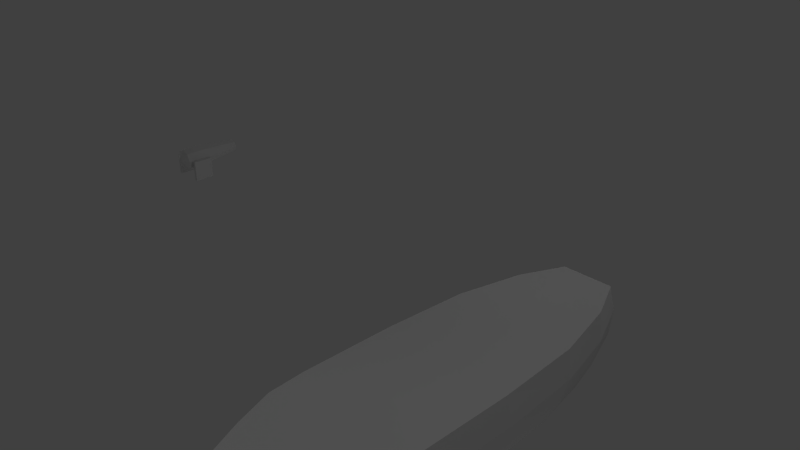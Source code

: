 # Source: tempShipModel2.blend  (saved by Blender 2.63.0; exported with 4.5.12 LTS)
import bpy
from mathutils import Matrix  # noqa: F401  (used for matrix-valued properties, if any)

bpy.ops.wm.read_factory_settings(use_empty=True)
scene = bpy.context.scene
scene.name = 'Scene'

# ---- collections
col_collection_1 = bpy.data.collections.new('Collection 1'); scene.collection.children.link(col_collection_1)

# ---- materials (node trees are filled in below, after node groups)
mat_material_003 = bpy.data.materials.new('Material.003')
mat_material_003.alpha_threshold = 0.0
mat_material_003.use_transparent_shadow = False
mat_material_003.roughness = 0.5
mat_material_003.line_color = (0.0, 0.0, 0.0, 1.0)

# ---- material node trees

# ---- world
world_world = bpy.data.worlds.new('World'); scene.world = world_world
world_world.color = (0.05088, 0.05088, 0.05088)
world_world.use_sun_shadow = False
world_world.sun_shadow_jitter_overblur = 0.0
world_world.cycles.sampling_method = 'MANUAL'
world_world.cycles.sample_map_resolution = 256

# ---- cameras
cam_camera = bpy.data.cameras.new('Camera')
cam_camera.clip_end = 100.0
cam_camera.lens = 35.0
cam_camera.sensor_width = 32.0
cam_camera.sensor_height = 18.0
cam_camera.ortho_scale = 7.314
cam_camera.dof.focus_distance = 0.0
cam_camera.dof.aperture_fstop = 128.0

# ---- lights
light_spot_004 = bpy.data.lights.new('Spot.004', 'SPOT')
light_spot_004.transmission_factor = 0.0
light_spot_004.energy = 100.0
light_spot_004.shadow_buffer_clip_start = 0.5
light_spot_004.shadow_soft_size = 1.0
light_spot_004.shadow_maximum_resolution = 0.006
light_spot_004.use_absolute_resolution = True
light_spot_004.cycles.use_multiple_importance_sampling = False
light_spot_003 = bpy.data.lights.new('Spot.003', 'SPOT')
light_spot_003.transmission_factor = 0.0
light_spot_003.energy = 100.0
light_spot_003.shadow_buffer_clip_start = 0.5
light_spot_003.shadow_soft_size = 1.0
light_spot_003.shadow_maximum_resolution = 0.006
light_spot_003.use_absolute_resolution = True
light_spot_003.cycles.use_multiple_importance_sampling = False
light_spot_002 = bpy.data.lights.new('Spot.002', 'SPOT')
light_spot_002.transmission_factor = 0.0
light_spot_002.energy = 100.0
light_spot_002.shadow_buffer_clip_start = 0.5
light_spot_002.shadow_soft_size = 1.0
light_spot_002.shadow_maximum_resolution = 0.006
light_spot_002.use_absolute_resolution = True
light_spot_002.cycles.use_multiple_importance_sampling = False
light_spot_001 = bpy.data.lights.new('Spot.001', 'SPOT')
light_spot_001.transmission_factor = 0.0
light_spot_001.energy = 100.0
light_spot_001.shadow_buffer_clip_start = 0.5
light_spot_001.shadow_soft_size = 1.0
light_spot_001.shadow_maximum_resolution = 0.006
light_spot_001.use_absolute_resolution = True
light_spot_001.cycles.use_multiple_importance_sampling = False
light_spot = bpy.data.lights.new('Spot', 'SPOT')
light_spot.transmission_factor = 0.0
light_spot.energy = 100.0
light_spot.shadow_buffer_clip_start = 0.5
light_spot.shadow_soft_size = 1.0
light_spot.shadow_maximum_resolution = 0.006
light_spot.use_absolute_resolution = True
light_spot.cycles.use_multiple_importance_sampling = False
light_lamp = bpy.data.lights.new('Lamp', 'POINT')
light_lamp.transmission_factor = 0.0
light_lamp.cutoff_distance = 30.0
light_lamp.energy = 100.0
light_lamp.shadow_buffer_clip_start = 1.001
light_lamp.shadow_soft_size = 1.0
light_lamp.shadow_maximum_resolution = 0.006
light_lamp.use_absolute_resolution = True
light_lamp.cycles.use_multiple_importance_sampling = False

# ---- meshes
me_plane = bpy.data.meshes.new('Plane')
me_plane.from_pydata([(0.7913, -0.6497, 1.8e-09), (-0.7898, -0.6497, 1.8e-09), (0.7913, 0.4659, 1.8e-09), (-0.7898, 0.4659, 1.8e-09), (0.7593, -1.07, 1.8e-09), (-0.7579, -1.07, 1.8e-09), (0.6109, -1.525, 1.8e-09), (-0.5956, -1.525, 1.8e-09), (0.4465, -1.893, 1.019e-08), (-0.4312, -1.893, 1.019e-08), (0.2633, -2.252, 1.837e-08), (-0.248, -2.252, 1.837e-08), (0.08882, -2.55, 2.516e-08), (-0.07351, -2.55, 2.516e-08), (0.7359, 1.473, -2.116e-08), (-0.7345, 1.473, -2.116e-08), (0.5537, 2.252, -3.893e-08), (-0.5522, 2.252, -3.893e-08), (0.3137, 2.774, -5.031e-08), (-0.3123, 2.774, -5.031e-08), (0.8369, -0.67, -0.3503), (-0.8357, -0.67, -0.3503), (0.8369, 0.5101, -0.3503), (-0.8357, 0.5101, -0.3503), (0.803, -1.072, -0.3503), (-0.8019, -1.072, -0.3503), (0.6355, -1.529, -0.3503), (-0.6408, -1.529, -0.3503), (0.4721, -1.893, -0.3503), (-0.4563, -1.893, -0.3503), (0.2783, -2.181, -0.3503), (-0.2625, -2.181, -0.3503), (0.09376, -2.318, -0.3135), (-0.07796, -2.318, -0.3135), (0.7722, 1.478, -0.3503), (-0.7832, 1.478, -0.3503), (0.5916, 2.248, -0.3503), (-0.5783, 2.248, -0.3503), (0.3256, 2.88, -0.3503), (-0.3366, 2.88, -0.3503), (0.7237, -0.6237, -0.6952), (-0.7222, -0.6237, -0.6952), (0.7176, 0.4573, -0.6952), (-0.7283, 0.4573, -0.6952), (0.6944, -1.012, -0.6952), (-0.693, -1.012, -0.6952), (0.5648, -1.422, -0.6952), (-0.5385, -1.422, -0.6952), (0.4134, -1.752, -0.6952), (-0.3891, -1.752, -0.6952), (0.2408, -1.93, -0.6952), (-0.2267, -1.93, -0.6952), (0.0813, -2.048, -0.6633), (-0.06715, -2.048, -0.6633), (0.6748, 1.472, -0.6952), (-0.6698, 1.472, -0.6952), (0.5081, 2.25, -0.6952), (-0.5032, 2.25, -0.6952), (0.2817, 2.888, -0.6952), (-0.2907, 2.888, -0.6952), (0.5927, -0.5581, -0.9733), (-0.5902, -0.5581, -0.9733), (0.5877, 0.4138, -0.9733), (-0.5951, 0.4138, -0.9733), (0.5688, -0.8758, -0.9733), (-0.5662, -0.8758, -0.9733), (0.4627, -1.211, -0.9733), (-0.4399, -1.211, -0.9733), (0.3389, -1.481, -0.9733), (-0.3177, -1.481, -0.9733), (0.1977, -1.657, -0.9917), (-0.1848, -1.657, -0.9917), (0.06717, -1.723, -0.9472), (-0.05428, -1.723, -0.9472), (0.5527, 1.346, -0.9733), (-0.5473, 1.346, -0.9733), (0.4163, 2.121, -0.9733), (-0.411, 2.121, -0.9733), (0.2311, 2.72, -0.9733), (-0.2372, 2.72, -0.9733), (0.4415, -0.4898, -1.163), (-0.4379, -0.4898, -1.163), (0.4378, 0.3803, -1.163), (-0.4416, 0.3803, -1.163), (0.4237, -0.7743, -1.163), (-0.4201, -0.7743, -1.163), (0.3448, -1.075, -1.163), (-0.3262, -1.075, -1.163), (0.2528, -1.316, -1.163), (-0.2353, -1.316, -1.163), (0.1367, -1.452, -1.102), (-0.1476, -1.452, -1.102), (0.4118, 1.215, -1.163), (-0.406, 1.215, -1.163), (0.3104, 1.909, -1.163), (-0.3047, 1.909, -1.163), (0.1727, 2.445, -1.163), (-0.1755, 2.445, -1.163), (-0.7898, 0.4659, 1.8e-09), (0.7913, 0.4659, 1.8e-09), (0.7913, 0.4659, 1.8e-09), (-0.7239, 0.4659, 1.8e-09), (-0.7239, -0.6497, 1.8e-09), (0.7355, 0.4659, 1.8e-09), (0.7355, -0.6497, 1.8e-09), (-0.6884, 1.473, -2.116e-08), (-0.4959, 2.252, -3.893e-08), (0.6673, 1.473, -2.116e-08), (0.3462, 2.718, -4.769e-08), (-0.3349, 2.718, -4.769e-08), (0.5103, 2.252, -3.893e-08), (0.3046, 2.718, -4.769e-08), (0.7196, -1.07, 1.8e-09), (-0.2939, 2.718, -4.769e-08), (-0.7087, -1.07, 1.8e-09), (0.5701, -1.525, 1.8e-09), (-0.3739, -1.893, 1.019e-08), (-0.5549, -1.525, 1.8e-09), (0.4029, -1.893, 1.019e-08), (0.1267, -2.489, 1.994e-08), (-0.2052, -2.252, 1.837e-08), (-0.1114, -2.489, 1.994e-08), (0.2267, -2.252, 1.837e-08), (0.0938, -2.489, 1.994e-08), (-0.05948, -2.489, 1.994e-08)], [(2, 99), (3, 98), (99, 100), (101, 102), (103, 104)], [(111, 110, 106, 113), (122, 123, 124, 120), (118, 122, 120, 116), (8, 10, 122, 118), (119, 12, 13, 121, 124, 123), (110, 107, 105, 106), (16, 14, 107, 110), (102, 114, 5, 1), (28, 26, 46, 48), (31, 33, 53, 51), (36, 38, 58, 56), (24, 20, 40, 44), (27, 29, 49, 47), (52, 53, 33, 32), (22, 34, 54, 42), (39, 37, 57, 59), (21, 25, 45, 41), (19, 109, 17, 37, 39), (2, 14, 34, 22), (32, 33, 13, 12), (7, 9, 29, 27), (4, 0, 20, 24), (16, 108, 18, 38, 36), (11, 121, 13, 33, 31), (8, 6, 26, 28), (3, 1, 21, 23), (17, 15, 35, 37), (12, 119, 10, 30, 32), (5, 7, 27, 25), (0, 2, 22, 20), (14, 16, 36, 34), (9, 11, 31, 29), (6, 4, 24, 26), (18, 19, 39, 38), (15, 3, 23, 35), (10, 8, 28, 30), (1, 5, 25, 21), (42, 54, 74, 62), (59, 57, 77, 79), (41, 45, 65, 61), (50, 48, 68, 70), (55, 43, 63, 75), (58, 59, 79, 78), (46, 44, 64, 66), (49, 51, 71, 69), (54, 56, 76, 74), (23, 21, 41, 43), (37, 35, 55, 57), (32, 30, 50, 52), (25, 27, 47, 45), (20, 22, 42, 40), (34, 36, 56, 54), (29, 31, 51, 49), (26, 24, 44, 46), (38, 39, 59, 58), (35, 23, 43, 55), (30, 28, 48, 50), (78, 79, 97, 96), (64, 60, 80, 84), (68, 66, 86, 88), (74, 76, 94, 92), (61, 65, 85, 81), (70, 71, 73, 72), (67, 69, 89, 87), (77, 75, 93, 95), (60, 62, 82, 80), (72, 73, 53, 52), (47, 49, 69, 67), (44, 40, 60, 64), (56, 58, 78, 76), (51, 53, 73, 71), (48, 46, 66, 68), (43, 41, 61, 63), (57, 55, 75, 77), (52, 50, 70, 72), (45, 47, 67, 65), (40, 42, 62, 60), (82, 83, 81, 80), (80, 81, 85, 84), (84, 85, 87, 86), (86, 87, 89, 88), (88, 89, 91, 90), (92, 93, 83, 82), (94, 95, 93, 92), (96, 97, 95, 94), (90, 91, 71, 70), (79, 77, 95, 97), (75, 63, 83, 93), (69, 71, 91, 89), (65, 67, 87, 85), (63, 61, 81, 83), (76, 78, 96, 94), (62, 74, 92, 82), (70, 68, 88, 90), (66, 64, 84, 86), (2, 0, 104, 102, 1, 3, 101, 103), (105, 101, 3, 15), (113, 106, 17, 109), (107, 103, 101, 105), (14, 2, 103, 107), (106, 105, 15, 17), (18, 108, 111, 113, 109, 19), (115, 118, 116, 117), (104, 112, 114, 102), (108, 16, 110, 111), (112, 115, 117, 114), (114, 117, 7, 5), (0, 4, 112, 104), (4, 6, 115, 112), (10, 119, 123, 122), (6, 8, 118, 115), (116, 120, 11, 9), (117, 116, 9, 7), (120, 124, 121, 11)])
me_plane.use_remesh_preserve_volume = False
me_plane.use_remesh_preserve_attributes = False
me_plane.use_mirror_vertex_groups = False
me_plane.update()
me_cylinder = bpy.data.meshes.new('Cylinder')
me_cylinder.from_pydata([(0.0, 1.0, -1.0), (3.791e-08, 1.1, -0.1785), (0.7071, 0.7071, -1.0), (0.7785, 0.7779, -0.1785), (1.0, -4.371e-08, -1.0), (1.101, -0.0005545, -0.1785), (0.7071, -0.7071, -1.0), (0.7785, -0.779, -0.1785), (-8.742e-08, -1.0, -1.0), (-5.833e-08, -1.101, -0.1785), (-0.7071, -0.7071, -1.0), (-0.7785, -0.779, -0.1785), (-1.0, 1.192e-08, -1.0), (-1.101, -0.0005544, -0.1785), (-0.7071, 0.7071, -1.0), (-0.7785, 0.7779, -0.1785), (3.108e-08, 1.1, 0.5596), (0.7785, 0.7779, 0.5596), (1.101, -0.0005545, 0.5596), (0.7785, -0.779, 0.5596), (-6.517e-08, -1.101, 0.5596), (-0.7785, -0.779, 0.5596), (-1.101, -0.0005545, 0.5596), (-0.7785, 0.7779, 0.5596), (-1.908e-08, 0.5991, 4.696), (0.4232, 0.4238, 4.696), (0.5986, 0.0005956, 4.696), (0.4232, -0.4226, 4.696), (-7.14e-08, -0.598, 4.696), (-0.4232, -0.4226, 4.696), (-0.5986, 0.0005956, 4.696), (-0.4232, 0.4238, 4.696), (-3.372e-09, 0.2067, -1.412), (0.1461, 0.1461, -1.412), (0.2067, -9.334e-09, -1.412), (0.1461, -0.1461, -1.412), (-2.144e-08, -0.2067, -1.412), (-0.1461, -0.1461, -1.412), (-0.2067, 2.164e-09, -1.412), (-0.1461, 0.1461, -1.412), (-1.197, -0.04916, -0.1784), (-1.195, 0.7293, -0.1784), (-1.197, -0.04916, 0.5597), (-1.195, 0.7293, 0.5597), (-1.238, -0.03685, -0.7347), (-1.232, 1.915, -0.7347), (-1.238, -0.03685, 1.115), (-1.232, 1.915, 1.115), (1.186, 0.7378, -0.1784), (1.193, -0.04066, -0.1784), (1.186, 0.7378, 0.5597), (1.193, -0.04066, 0.5597), (1.254, 1.918, -0.7406), (1.272, -0.04595, -0.7406), (1.254, 1.918, 1.121), (1.272, -0.04595, 1.121), (1.556, 1.921, -0.7406), (1.574, -0.04314, -0.7406), (1.556, 1.921, 1.121), (1.574, -0.04314, 1.121), (-1.561, -0.03595, -0.7347), (-1.555, 1.915, -0.7347), (-1.561, -0.03595, 1.115), (-1.555, 1.915, 1.115)], [], [(0, 1, 3, 2), (2, 3, 5, 4), (4, 5, 7, 6), (6, 7, 9, 8), (8, 9, 11, 10), (10, 11, 13, 12), (13, 11, 21, 22), (14, 15, 1, 0), (12, 13, 15, 14), (4, 6, 35, 34), (17, 16, 24, 25), (42, 40, 13, 22), (1, 15, 23, 16), (18, 5, 49, 51), (7, 5, 18, 19), (3, 1, 16, 17), (9, 7, 19, 20), (11, 9, 20, 21), (25, 24, 31, 30, 29, 28, 27, 26), (20, 19, 27, 28), (23, 22, 30, 31), (19, 18, 26, 27), (22, 21, 29, 30), (18, 17, 25, 26), (21, 20, 28, 29), (16, 23, 31, 24), (32, 33, 34, 35, 36, 37, 38, 39), (0, 2, 33, 32), (6, 8, 36, 35), (8, 10, 37, 36), (10, 12, 38, 37), (12, 14, 39, 38), (14, 0, 32, 39), (2, 4, 34, 33), (47, 46, 42, 43), (43, 42, 22, 23), (23, 15, 41, 43), (15, 13, 40, 41), (63, 62, 46, 47), (46, 44, 40, 42), (43, 41, 45, 47), (41, 40, 44, 45), (55, 54, 50, 51), (5, 3, 48, 49), (51, 50, 17, 18), (3, 17, 50, 48), (53, 52, 56, 57), (48, 50, 54, 52), (51, 49, 53, 55), (49, 48, 52, 53), (57, 56, 58, 59), (59, 58, 54, 55), (52, 54, 58, 56), (55, 53, 57, 59), (61, 60, 62, 63), (62, 60, 44, 46), (47, 45, 61, 63), (45, 44, 60, 61)])
_uv = me_cylinder.uv_layers.new(name='UVMap')
_uv.uv.foreach_set('vector', [0.9106, 0.08, 0.9181, 0.1657, 0.83, 0.1657, 0.8402, 0.08929, 0.8402, 0.08929, 0.83, 0.1657, 0.7497, 0.1471, 0.7717, 0.0691, 0.4681, 0.07604, 0.4824, 0.1638, 0.395, 0.1686, 0.3966, 0.09184, 0.3966, 0.09184, 0.395, 0.1686, 0.3104, 0.1644, 0.3225, 0.07912, 0.3079, 0.1413, 0.2938, 0.2259, 0.2124, 0.2049, 0.2337, 0.1312, 0.2337, 0.1312, 0.2124, 0.2049, 0.1298, 0.174, 0.1702, 0.09439, 0.1298, 0.174, 0.2124, 0.2049, 0.1892, 0.2751, 0.1054, 0.2489, 0.6474, 0.08854, 0.6556, 0.1655, 0.5672, 0.1633, 0.5768, 0.07746, 0.7165, 0.07002, 0.7366, 0.1487, 0.6556, 0.1655, 0.6474, 0.08854, 0.4681, 0.07604, 0.3966, 0.09184, 0.3952, 0.005352, 0.4112, 0.0004213, 0.83, 0.2428, 0.9181, 0.2428, 0.9076, 0.6773, 0.8502, 0.6778, 0.09443, 0.2453, 0.1189, 0.1704, 0.1298, 0.174, 0.1054, 0.2489, 0.5672, 0.1633, 0.6556, 0.1655, 0.6538, 0.243, 0.5653, 0.2408, 0.4837, 0.2432, 0.4824, 0.1638, 0.4932, 0.1636, 0.4945, 0.243, 0.395, 0.1686, 0.4824, 0.1638, 0.4837, 0.2432, 0.3946, 0.2427, 0.83, 0.1657, 0.9181, 0.1657, 0.9181, 0.2428, 0.83, 0.2428, 0.3104, 0.1644, 0.395, 0.1686, 0.3946, 0.2427, 0.3079, 0.2417, 0.2124, 0.2049, 0.2938, 0.2259, 0.2728, 0.3011, 0.1892, 0.2751, 0.3408, 0.7931, 0.3408, 0.7422, 0.3049, 0.7063, 0.254, 0.7063, 0.2181, 0.7422, 0.2181, 0.7931, 0.254, 0.8291, 0.3049, 0.8291, 0.3079, 0.2417, 0.3946, 0.2427, 0.3962, 0.6763, 0.3381, 0.6784, 0.6538, 0.243, 0.742, 0.2513, 0.6805, 0.6854, 0.623, 0.6794, 0.3946, 0.2427, 0.4837, 0.2432, 0.4539, 0.6784, 0.3962, 0.6763, 0.1054, 0.2489, 0.1892, 0.2751, 0.05529, 0.6865, 5.294e-08, 0.6707, 0.742, 0.249, 0.83, 0.2428, 0.8502, 0.6778, 0.7928, 0.6824, 0.1892, 0.2751, 0.2728, 0.3011, 0.1099, 0.7063, 0.05529, 0.6865, 0.5653, 0.2408, 0.6538, 0.243, 0.623, 0.6794, 0.5653, 0.6774, 0.248, 0.8291, 0.2604, 0.8415, 0.2604, 0.859, 0.248, 0.8715, 0.2305, 0.8715, 0.2181, 0.859, 0.2181, 0.8415, 0.2305, 0.8291, 0.9106, 0.08, 0.8402, 0.08929, 0.8472, 0.006651, 0.8629, 0.003322, 0.3966, 0.09184, 0.3225, 0.07912, 0.3789, 0.0, 0.3952, 0.005352, 0.3079, 0.1413, 0.2337, 0.1312, 0.2623, 0.04975, 0.2792, 0.05043, 0.2337, 0.1312, 0.1702, 0.09439, 0.2489, 0.03917, 0.2623, 0.04975, 0.7165, 0.07002, 0.6474, 0.08854, 0.6436, 0.005401, 0.6587, 0.0, 0.6474, 0.08854, 0.5768, 0.07746, 0.6278, 0.0007425, 0.6436, 0.005401, 0.8402, 0.08929, 0.7717, 0.0691, 0.8323, 0.0, 0.8472, 0.006651, 0.2181, 0.9119, 0.001433, 0.9122, 2.308e-07, 0.8503, 0.08642, 0.8502, 0.9284, 0.5146, 0.9181, 0.4288, 0.9293, 0.4329, 0.9749, 0.5146, 0.9749, 0.5146, 0.9749, 0.5966, 0.9284, 0.5966, 0.9284, 0.5146, 0.9749, 0.5966, 0.9293, 0.6783, 0.9181, 0.6824, 0.9284, 0.5966, 0.4347, 0.9481, 0.2181, 0.9481, 0.2181, 0.9122, 0.4347, 0.9122, 0.05142, 0.3113, 0.1477, 0.01682, 0.1189, 0.1704, 0.09443, 0.2453, 0.08642, 0.8502, 0.08642, 0.7683, 0.2181, 0.7065, 0.2181, 0.9119, 0.08642, 0.7683, 0.0, 0.7682, 0.001433, 0.7063, 0.2181, 0.7065, 0.3473, 0.6784, 0.5653, 0.6794, 0.4341, 0.7417, 0.3476, 0.7413, 0.9293, 0.003344, 0.9732, 0.08548, 0.9279, 0.0855, 0.9181, 0.0, 0.9181, 0.2528, 0.9279, 0.1671, 0.9732, 0.1671, 0.9293, 0.2492, 0.9732, 0.08548, 0.9732, 0.1671, 0.9279, 0.1671, 0.9279, 0.0855, 0.2181, 0.9481, 0.4361, 0.9481, 0.4361, 0.9816, 0.2181, 0.9816, 0.4341, 0.8237, 0.4341, 0.7417, 0.5653, 0.6794, 0.5653, 0.8861, 0.4945, 0.243, 0.4932, 0.1636, 0.5113, 0.01701, 0.5163, 0.3193, 0.3476, 0.8241, 0.4341, 0.8237, 0.5653, 0.8861, 0.3473, 0.8871, 0.5653, 0.6854, 0.7833, 0.6854, 0.7833, 0.8921, 0.5653, 0.8921, 0.8609, 0.9816, 0.6428, 0.9816, 0.6428, 0.9481, 0.8609, 0.9481, 0.4361, 0.9481, 0.6428, 0.9481, 0.6428, 0.9816, 0.4361, 0.9816, 0.5163, 0.3193, 0.5113, 0.01701, 0.5603, 0.0162, 0.5653, 0.3185, 1.0, 0.8908, 0.7833, 0.8908, 0.7833, 0.6854, 1.0, 0.6854, 0.0, 0.2945, 0.09631, 0.0, 0.1477, 0.01682, 0.05142, 0.3113, 0.4347, 0.9122, 0.6401, 0.9122, 0.6401, 0.9481, 0.4347, 0.9481, 0.6401, 0.9122, 0.8568, 0.9122, 0.8568, 0.9481, 0.6401, 0.9481])
me_cylinder.materials.append(mat_material_003)
me_cylinder.use_remesh_preserve_volume = False
me_cylinder.use_remesh_preserve_attributes = False
me_cylinder.use_mirror_vertex_groups = False
me_cylinder.update()

# ---- objects
ob_plane = bpy.data.objects.new('Plane', me_plane)
ob_spot_004 = bpy.data.objects.new('Spot.004', light_spot_004)
ob_spot_003 = bpy.data.objects.new('Spot.003', light_spot_003)
ob_cannon = bpy.data.objects.new('cannon', me_cylinder)
ob_spot_002 = bpy.data.objects.new('Spot.002', light_spot_002)
ob_spot_001 = bpy.data.objects.new('Spot.001', light_spot_001)
ob_spot = bpy.data.objects.new('Spot', light_spot)
ob_lamp = bpy.data.objects.new('Lamp', light_lamp)
ob_camera = bpy.data.objects.new('Camera', cam_camera)

# ---- transforms, parenting, visibility, modifiers, constraints
ob_plane.location = (-0.02511, 0.6547, -2.322)
ob_plane.scale = (1.551, 1.551, 1.551)
ob_plane.lineart.crease_threshold = 0.0
ob_spot_004.location = (-12.19, 0.1629, -0.07798)
ob_spot_004.rotation_euler = (9.955e-07, -1.452, -1.122e-06)
ob_spot_004.lineart.crease_threshold = 0.0
ob_spot_003.location = (-0.6414, 11.54, 0.008594)
ob_spot_003.rotation_euler = (-1.587, -3.028e-08, -2.98e-08)
ob_spot_003.lineart.crease_threshold = 0.0
ob_cannon.location = (-4.673, 0.176, -0.04552)
ob_cannon.rotation_euler = (-1.57, -2.979e-08, -2.98e-08)
ob_cannon.scale = (0.1652, 0.1652, 0.1652)
ob_cannon.hide_select = True
ob_cannon.lineart.crease_threshold = 0.0
ob_spot_002.location = (0.7516, -0.1577, -12.4)
ob_spot_002.rotation_euler = (3.132, -0.0, 0.0)
ob_spot_002.lineart.crease_threshold = 0.0
ob_spot_001.location = (-0.1344, 8.612, 6.035)
ob_spot_001.rotation_euler = (-0.6649, -0.0, 0.0)
ob_spot_001.lineart.crease_threshold = 0.0
ob_spot.location = (-3.586, -8.665, 5.402)
ob_spot.rotation_euler = (0.2245, -0.6022, 0.5604)
ob_spot.lineart.crease_threshold = 0.0
ob_lamp.location = (7.182, 1.005, 5.904)
ob_lamp.rotation_euler = (0.6503, 0.05522, 1.866)
ob_lamp.lock_rotations_4d = False
ob_lamp.empty_display_type = 'ARROWS'
ob_lamp.color = (0.0, 0.0, 0.0, 0.0)
ob_lamp.lineart.crease_threshold = 0.0
ob_camera.location = (7.481, -6.508, 5.344)
ob_camera.rotation_euler = (1.109, 0.01082, 0.8149)
ob_camera.lock_rotations_4d = False
ob_camera.empty_display_type = 'ARROWS'
ob_camera.color = (0.0, 0.0, 0.0, 0.0)
ob_camera.display_type = 'WIRE'
ob_camera.lineart.crease_threshold = 0.0

# ---- collection membership
col_collection_1.objects.link(ob_plane)
col_collection_1.objects.link(ob_spot_004)
col_collection_1.objects.link(ob_spot_003)
col_collection_1.objects.link(ob_cannon)
col_collection_1.objects.link(ob_spot_002)
col_collection_1.objects.link(ob_spot_001)
col_collection_1.objects.link(ob_spot)
col_collection_1.objects.link(ob_lamp)
col_collection_1.objects.link(ob_camera)

# ---- scene / render settings (as saved in the file)
scene.camera = ob_camera
scene.frame_start = 1; scene.frame_end = 250; scene.frame_set(51)
scene.render.engine = 'BLENDER_EEVEE_NEXT'
scene.render.image_settings.color_mode = 'RGB'
scene.render.image_settings.compression = 90
scene.render.resolution_percentage = 50
scene.render.dither_intensity = 0.0
scene.render.bake_margin = 2
scene.render.bake_bias = 0.0
scene.cycles.use_denoising = False
scene.cycles.samples = 10
scene.cycles.sampling_pattern = 'TABULATED_SOBOL'
scene.cycles.light_sampling_threshold = 0.0
scene.cycles.use_adaptive_sampling = False
scene.cycles.use_light_tree = False
scene.cycles.blur_glossy = 0.0
scene.cycles.volume_bounces = 1
scene.cycles.pixel_filter_type = 'GAUSSIAN'
scene.cycles.sample_clamp_indirect = 0.0
scene.view_settings.view_transform = 'Standard'
bpy.context.view_layer.update()
